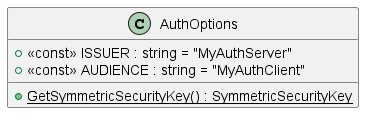

The diagram above was rendered by PlantUML. Its source (embedded in the PNG):
@startuml
class AuthOptions {
    + <<const>> ISSUER : string = "MyAuthServer"
    + <<const>> AUDIENCE : string = "MyAuthClient"
    + {static} GetSymmetricSecurityKey() : SymmetricSecurityKey
}
@enduml